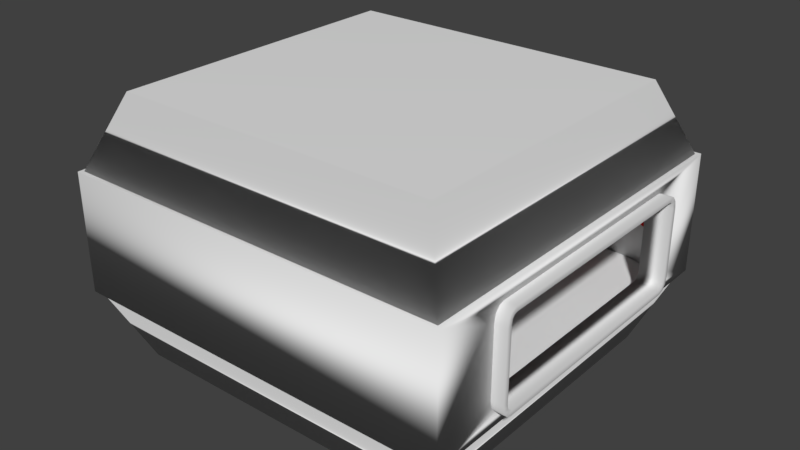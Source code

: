 # Source: DogRoom.blend  (saved by Blender 2.78.0; exported with 4.5.12 LTS)
import bpy
from mathutils import Matrix  # noqa: F401  (used for matrix-valued properties, if any)

bpy.ops.wm.read_factory_settings(use_empty=True)
scene = bpy.context.scene
scene.name = 'Scene'

# ---- collections
col_collection_1 = bpy.data.collections.new('Collection 1'); scene.collection.children.link(col_collection_1)

# ---- materials (node trees are filled in below, after node groups)
mat_material = bpy.data.materials.new('Material')
mat_material.alpha_threshold = 0.0
mat_material.use_transparent_shadow = False
mat_material.roughness = 0.5
mat_material_001 = bpy.data.materials.new('Material.001')
mat_material_001.alpha_threshold = 0.0
mat_material_001.use_transparent_shadow = False
mat_material_001.diffuse_color = (0.8, 0.004875, 0.003781, 1.0)
mat_material_001.roughness = 0.5

# ---- material node trees

# ---- world
world_world = bpy.data.worlds.new('World'); scene.world = world_world
world_world.color = (0.05088, 0.05088, 0.05088)
world_world.use_sun_shadow = False
world_world.sun_shadow_jitter_overblur = 0.0
world_world.cycles.sampling_method = 'MANUAL'

# ---- meshes
me_cube_006 = bpy.data.meshes.new('Cube.006')
me_cube_006.from_pydata([(-1.0, -3.016, -0.8929), (-1.0, -3.178, -0.723), (-1.0, -3.104, -0.8681), (-1.0, -3.155, -0.8153), (-1.0, -3.178, 0.723), (-1.0, -3.016, 0.8929), (-1.0, -3.155, 0.8153), (-1.0, -3.104, 0.8681), (-1.0, 3.154, -0.723), (-1.0, 2.992, -0.8929), (-1.0, 3.131, -0.8153), (-1.0, 3.08, -0.8681), (-1.0, 2.992, 0.8929), (-1.0, 3.154, 0.723), (-1.0, 3.08, 0.8681), (-1.0, 3.131, 0.8153), (1.0, -3.178, -0.723), (1.0, -3.016, -0.8929), (1.0, -3.155, -0.8153), (1.0, -3.104, -0.8681), (1.0, -3.016, 0.8929), (1.0, -3.178, 0.723), (1.0, -3.104, 0.8681), (1.0, -3.155, 0.8153), (1.0, 2.992, -0.8929), (1.0, 3.154, -0.723), (1.0, 3.08, -0.8681), (1.0, 3.131, -0.8153), (1.0, 3.154, 0.723), (1.0, 2.992, 0.8929), (1.0, 3.131, 0.8153), (1.0, 3.08, 0.8681), (1.0, 3.155, -0.9613), (1.0, 3.011, -1.0), (-1.0, 3.011, -1.0), (-1.0, 3.155, -0.9613), (1.0, 3.261, -0.8555), (-1.0, 3.261, -0.8555), (1.0, 3.3, -0.711), (-1.0, 3.3, -0.711), (-1.0, 3.155, 0.9613), (-1.0, 3.011, 1.0), (1.0, 3.011, 1.0), (1.0, 3.155, 0.9613), (-1.0, 3.261, 0.8555), (1.0, 3.261, 0.8555), (-1.0, 3.3, 0.711), (1.0, 3.3, 0.711), (-1.0, -3.179, -0.9613), (-1.0, -3.035, -1.0), (1.0, -3.035, -1.0), (1.0, -3.179, -0.9613), (-1.0, -3.285, -0.8555), (1.0, -3.285, -0.8555), (-1.0, -3.324, -0.711), (1.0, -3.324, -0.711), (1.0, -3.179, 0.9613), (1.0, -3.035, 1.0), (-1.0, -3.035, 1.0), (-1.0, -3.179, 0.9613), (1.0, -3.285, 0.8555), (-1.0, -3.285, 0.8555), (1.0, -3.324, 0.711), (-1.0, -3.324, 0.711)], [], [(55, 62, 63, 54), (42, 41, 58, 57), (39, 46, 47, 38), (33, 34, 35, 32), (32, 35, 37, 36), (36, 37, 39, 38), (41, 42, 43, 40), (40, 43, 45, 44), (44, 45, 47, 46), (49, 50, 51, 48), (48, 51, 53, 52), (52, 53, 55, 54), (57, 58, 59, 56), (56, 59, 61, 60), (60, 61, 63, 62), (34, 33, 50, 49), (26, 24, 33, 32), (9, 11, 35, 34), (27, 26, 32, 36), (11, 10, 37, 35), (25, 27, 36, 38), (10, 8, 39, 37), (14, 12, 41, 40), (29, 31, 43, 42), (15, 14, 40, 44), (31, 30, 45, 43), (13, 15, 44, 46), (30, 28, 47, 45), (2, 0, 49, 48), (17, 19, 51, 50), (3, 2, 48, 52), (19, 18, 53, 51), (1, 3, 52, 54), (18, 16, 55, 53), (22, 20, 57, 56), (5, 7, 59, 58), (23, 22, 56, 60), (7, 6, 61, 59), (21, 23, 60, 62), (6, 4, 63, 61), (0, 9, 34, 49), (24, 17, 50, 33), (4, 1, 54, 63), (12, 5, 58, 41), (8, 13, 46, 39), (16, 21, 62, 55), (20, 29, 42, 57), (28, 25, 38, 47), (14, 31, 29, 12), (15, 30, 31, 14), (13, 28, 30, 15), (8, 25, 28, 13), (25, 8, 10, 27), (27, 10, 11, 26), (26, 11, 9, 24), (0, 17, 24, 9), (2, 19, 17, 0), (3, 18, 19, 2), (1, 16, 18, 3), (4, 21, 16, 1), (21, 4, 6, 23), (23, 6, 7, 22), (22, 7, 5, 20), (12, 29, 20, 5)])
me_cube_006.polygons.foreach_set('use_smooth', [True] * 64)
me_cube_006.use_remesh_preserve_volume = False
me_cube_006.use_remesh_preserve_attributes = False
me_cube_006.use_mirror_vertex_groups = False
me_cube_006.update()
me_cube_003 = bpy.data.meshes.new('Cube.003')
me_cube_003.from_pydata([(-1.08, -1.0, -1.0), (-1.08, -1.0, 1.0), (-1.08, 1.0, -1.0), (-1.08, 1.0, 1.0), (1.0, -1.0, -1.0), (1.0, -1.0, 1.0), (1.0, 1.0, -1.0), (1.0, 1.0, 1.0), (0.9435, 0.3541, -1.0), (-0.6701, -0.9435, 1.0), (-0.9435, -0.6701, 1.0), (-1.0, -1.0, 1.0), (-0.7546, -0.9301, 1.0), (-0.8308, -0.8913, 1.0), (-0.8913, -0.8308, 1.0), (-0.9301, -0.7546, 1.0), (-0.9435, -0.6701, -1.0), (-0.6701, -0.9435, -1.0), (-0.9301, -0.7546, -1.0), (-0.8913, -0.8308, -1.0), (-0.8308, -0.8913, -1.0), (-0.7546, -0.9301, -1.0), (0.9435, -0.6701, 1.0), (0.6701, -0.9435, 1.0), (0.9301, -0.7546, 1.0), (0.8913, -0.8308, 1.0), (0.8308, -0.8913, 1.0), (0.7546, -0.9301, 1.0), (0.6701, -0.9435, -1.0), (0.9435, -0.6701, -1.0), (0.7546, -0.9301, -1.0), (0.8308, -0.8913, -1.0), (0.8913, -0.8308, -1.0), (0.9301, -0.7546, -1.0), (-0.9435, 0.6701, 1.0), (-0.6701, 0.9435, 1.0), (-0.9301, 0.7546, 1.0), (-0.8913, 0.8308, 1.0), (-0.8308, 0.8913, 1.0), (-0.7546, 0.9301, 1.0), (-0.6701, 0.9435, -1.0), (-0.9435, 0.6701, -1.0), (-1.0, 1.0, -1.0), (-0.7546, 0.9301, -1.0), (-0.8308, 0.8913, -1.0), (-0.8913, 0.8308, -1.0), (-0.9301, 0.7546, -1.0), (0.6701, 0.9435, 1.0), (0.9435, 0.6701, 1.0), (1.0, 1.0, 1.0), (0.7546, 0.9301, 1.0), (0.8308, 0.8913, 1.0), (0.8913, 0.8308, 1.0), (0.9301, 0.7546, 1.0), (0.9435, 0.6701, -1.0), (0.6701, 0.9435, -1.0), (0.9301, 0.7546, -1.0), (0.8913, 0.8308, -1.0), (0.8308, 0.8913, -1.0), (0.7546, 0.9301, -1.0), (-1.08, 0.2546, 0.4386), (-0.9435, 0.2546, 0.4386), (-1.08, -0.2578, -0.9966), (-1.08, -0.2578, -0.2578), (-0.9435, -0.2578, -0.9966), (-0.9435, -0.2578, 0.3846), (-1.08, -0.2578, 0.4386), (-0.9435, -0.2578, 0.4386), (-1.08, 0.2546, -0.9966), (-0.9435, 0.2546, -0.9966), (-1.08, 0.2546, 0.2546), (0.9435, 0.6, -0.7956), (1.0, 0.6, -0.7956), (0.9435, 0.6288, -0.7646), (1.0, 0.6288, -0.7646), (1.0, -0.6047, -0.7956), (0.9435, -0.6047, -0.7956), (1.0, -0.6335, -0.7646), (0.9435, -0.6335, -0.7646), (0.9435, 0.6498, -0.68), (1.0, 0.6498, -0.68), (1.0, -0.6546, -0.68), (0.9435, -0.6546, -0.68), (1.0, -0.6623, -0.5644), (0.9435, -0.6623, -0.5644), (0.9435, 0.6576, -0.5644), (1.0, 0.6576, -0.5644), (0.9435, 0.6576, 0.5732), (1.0, 0.6576, 0.5732), (0.9435, 0.6498, 0.6888), (1.0, 0.6498, 0.6888), (1.0, -0.6623, 0.5732), (0.9435, -0.6623, 0.5732), (0.9435, 0.6288, 0.7734), (1.0, 0.6288, 0.7734), (1.0, -0.6335, 0.7734), (0.9435, -0.6335, 0.7734), (1.0, -0.6546, 0.6888), (0.9435, -0.6546, 0.6888), (1.0, -0.6047, 0.8044), (0.9435, -0.6047, 0.8044), (0.9435, 0.6, 0.8044), (1.0, 0.6, 0.8044), (-0.9435, -0.6701, -0.3333), (-0.9435, -0.6701, 0.3333), (-0.9301, -0.7546, 0.3333), (-0.9301, -0.7546, -0.3333), (-0.8913, -0.8308, 0.3333), (-0.8913, -0.8308, -0.3333), (-0.8308, -0.8913, 0.3333), (-0.8308, -0.8913, -0.3333), (-0.7546, -0.9301, 0.3333), (-0.7546, -0.9301, -0.3333), (-0.6701, -0.9435, 0.3333), (-0.6701, -0.9435, -0.3333), (0.9435, -0.6701, 0.3333), (0.9435, -0.6701, -0.3333), (0.9301, -0.7546, -0.3333), (0.9301, -0.7546, 0.3333), (0.8913, -0.8308, -0.3333), (0.8913, -0.8308, 0.3333), (0.8308, -0.8913, -0.3333), (0.8308, -0.8913, 0.3333), (0.7546, -0.9301, -0.3333), (0.7546, -0.9301, 0.3333), (0.6701, -0.9435, -0.3333), (0.6701, -0.9435, 0.3333), (-0.9435, 0.6701, 0.3333), (-0.9435, 0.6701, -0.3333), (-0.9301, 0.7546, -0.3333), (-0.9301, 0.7546, 0.3333), (-0.8913, 0.8308, -0.3333), (-0.8913, 0.8308, 0.3333), (-0.8308, 0.8913, -0.3333), (-0.8308, 0.8913, 0.3333), (-0.7546, 0.9301, -0.3333), (-0.7546, 0.9301, 0.3333), (-0.6701, 0.9435, -0.3333), (-0.6701, 0.9435, 0.3333), (0.6701, 0.9435, 0.3333), (0.6701, 0.9435, -0.3333), (0.7546, 0.9301, -0.3333), (0.7546, 0.9301, 0.3333), (0.8308, 0.8913, -0.3333), (0.8308, 0.8913, 0.3333), (0.8913, 0.8308, -0.3333), (0.8913, 0.8308, 0.3333), (0.9301, 0.7546, -0.3333), (0.9301, 0.7546, 0.3333), (0.9435, 0.6701, -0.3333), (0.9435, 0.6701, 0.3333)], [], [(0, 1, 3, 70, 60, 66, 63), (2, 3, 7, 6), (6, 86, 80, 74, 72, 75, 77, 81, 83, 91, 5, 4), (4, 5, 1, 0), (42, 41, 16, 18, 19, 20, 21, 17, 28, 30, 31, 32, 33, 29, 8, 6, 4, 0, 2), (139, 47, 35, 138), (2, 6, 8, 54, 56, 57, 58, 59, 55, 40, 42), (41, 69, 64, 65, 10, 104, 103, 16), (7, 49, 48, 22, 24, 25, 26, 27, 23, 9, 11, 1, 5), (1, 11, 10, 34, 36, 37, 38, 39, 35, 47, 49, 7, 3), (29, 116, 115, 22, 92, 84, 82, 78, 76, 71, 73, 79, 85, 54, 8), (9, 12, 11), (12, 13, 11), (13, 14, 11), (14, 15, 11), (15, 10, 11), (40, 43, 42), (43, 44, 42), (44, 45, 42), (45, 46, 42), (46, 41, 42), (47, 50, 49), (50, 51, 49), (51, 52, 49), (52, 53, 49), (53, 48, 49), (128, 41, 46, 129), (129, 46, 45, 131), (131, 45, 44, 133), (133, 44, 43, 135), (135, 43, 40, 137), (104, 10, 15, 105), (105, 15, 14, 107), (107, 14, 13, 109), (109, 13, 12, 111), (111, 12, 9, 113), (140, 55, 59, 141), (141, 59, 58, 143), (143, 58, 57, 145), (145, 57, 56, 147), (147, 56, 54, 149), (116, 29, 33, 117), (117, 33, 32, 119), (119, 32, 31, 121), (121, 31, 30, 123), (123, 30, 28, 125), (113, 9, 23, 126), (68, 69, 61, 60, 70), (62, 68, 70, 3, 2, 0, 63), (62, 64, 69, 68), (64, 62, 63, 66, 67, 65), (67, 66, 60, 61), (10, 65, 67, 61, 69, 41, 128, 127, 34), (80, 79, 73, 74), (99, 100, 101, 102), (74, 73, 71, 72), (86, 85, 79, 80), (5, 91, 97, 95, 99, 102, 94, 90, 88, 86, 6, 7), (54, 85, 87, 89, 93, 101, 100, 96, 98, 92, 22, 48, 150, 149), (93, 94, 102, 101), (87, 88, 90, 89), (76, 75, 72, 71), (89, 90, 94, 93), (97, 98, 96, 95), (95, 96, 100, 99), (78, 77, 75, 76), (83, 84, 92, 91), (91, 92, 98, 97), (84, 83, 81, 82), (82, 81, 77, 78), (85, 86, 88, 87), (17, 114, 125, 28), (114, 113, 126, 125), (27, 124, 126, 23), (124, 123, 125, 126), (26, 122, 124, 27), (122, 121, 123, 124), (25, 120, 122, 26), (120, 119, 121, 122), (24, 118, 120, 25), (118, 117, 119, 120), (22, 115, 118, 24), (115, 116, 117, 118), (21, 112, 114, 17), (112, 111, 113, 114), (20, 110, 112, 21), (110, 109, 111, 112), (19, 108, 110, 20), (108, 107, 109, 110), (18, 106, 108, 19), (106, 105, 107, 108), (16, 103, 106, 18), (103, 104, 105, 106), (53, 148, 150, 48), (148, 147, 149, 150), (52, 146, 148, 53), (146, 145, 147, 148), (51, 144, 146, 52), (144, 143, 145, 146), (50, 142, 144, 51), (142, 141, 143, 144), (47, 139, 142, 50), (139, 140, 141, 142), (39, 136, 138, 35), (136, 135, 137, 138), (38, 134, 136, 39), (134, 133, 135, 136), (37, 132, 134, 38), (132, 131, 133, 134), (36, 130, 132, 37), (130, 129, 131, 132), (34, 127, 130, 36), (127, 128, 129, 130), (55, 140, 137, 40), (140, 139, 138, 137)])
me_cube_003.polygons.foreach_set('use_smooth', [1, 1, 1, 1, 1, 1, 1, 1, 1, 1, 1, 1, 1, 1, 1, 1, 1, 1, 1, 1, 1, 1, 1, 1, 1, 1, 1, 1, 1, 1, 1, 1, 1, 1, 1, 1, 1, 1, 1, 1, 1, 1, 1, 1, 1, 1, 1, 1, 1, 1, 1, 1, 1, 0, 0, 0, 0, 1, 1, 0, 0, 0, 0, 0, 0, 0, 0, 0, 0, 0, 0, 1, 1, 1, 1, 1, 1, 1, 1, 1, 1, 1, 1, 1, 1, 1, 1, 1, 1, 1, 1, 1, 1, 1, 1, 1, 1, 1, 1, 1, 1, 1, 1, 1, 1, 1, 1, 1, 1, 1, 1, 1, 1, 1, 1])
me_cube_003.polygons.foreach_set('material_index', [0, 0, 0, 0, 0, 0, 0, 0, 0, 0, 0, 0, 0, 0, 0, 0, 0, 0, 0, 0, 0, 0, 0, 0, 0, 0, 0, 0, 0, 0, 0, 0, 0, 0, 0, 0, 0, 0, 0, 0, 0, 0, 0, 0, 0, 0, 0, 0, 0, 0, 0, 0, 0, 0, 0, 0, 0, 0, 0, 0, 0, 0, 0, 0, 0, 0, 0, 0, 0, 0, 0, 0, 1, 0, 1, 0, 1, 0, 1, 0, 1, 0, 1, 0, 1, 0, 1, 0, 1, 0, 1, 0, 1, 0, 1, 0, 1, 0, 1, 0, 1, 0, 1, 0, 1, 0, 1, 0, 1, 0, 1, 0, 1, 0, 1])
me_cube_003.materials.append(mat_material)
me_cube_003.materials.append(mat_material_001)
me_cube_003.use_remesh_preserve_volume = False
me_cube_003.use_remesh_preserve_attributes = False
me_cube_003.use_mirror_vertex_groups = False
me_cube_003.update()
me_cube_004 = bpy.data.meshes.new('Cube.004')
me_cube_004.from_pydata([(-0.8651, -0.8651, -28.9), (-1.038, -1.038, 1.0), (-0.8651, 0.8651, -28.9), (-1.038, 1.038, 1.0), (0.95, -0.8651, -28.9), (1.123, -1.038, 1.0), (0.95, 0.8651, -28.9), (1.123, 1.038, 1.0)], [], [(0, 1, 3, 2), (2, 3, 7, 6), (6, 7, 5, 4), (4, 5, 1, 0), (2, 6, 4, 0), (7, 3, 1, 5)])
me_cube_004.polygons.foreach_set('use_smooth', [True] * 6)
me_cube_004.use_remesh_preserve_volume = False
me_cube_004.use_remesh_preserve_attributes = False
me_cube_004.use_mirror_vertex_groups = False
me_cube_004.update()
me_cube_005 = bpy.data.meshes.new('Cube.005')
me_cube_005.from_pydata([(-0.9448, -0.8651, -28.9), (-1.118, -1.038, 1.0), (-0.9448, 0.8651, -28.9), (-1.118, 1.038, 1.0), (0.8651, -0.8651, -28.9), (1.038, -1.038, 1.0), (0.8651, 0.8651, -28.9), (1.038, 1.038, 1.0)], [], [(0, 1, 3, 2), (2, 3, 7, 6), (6, 7, 5, 4), (4, 5, 1, 0), (2, 6, 4, 0), (7, 3, 1, 5)])
me_cube_005.polygons.foreach_set('use_smooth', [True] * 6)
me_cube_005.use_remesh_preserve_volume = False
me_cube_005.use_remesh_preserve_attributes = False
me_cube_005.use_mirror_vertex_groups = False
me_cube_005.update()

# ---- objects
ob_cube = bpy.data.objects.new('Cube', me_cube_006)
ob_cube_003 = bpy.data.objects.new('Cube.003', me_cube_003)
ob_cube_000 = bpy.data.objects.new('Cube.000', me_cube_004)
ob_cube_001 = bpy.data.objects.new('Cube.001', me_cube_005)

# ---- transforms, parenting, visibility, modifiers, constraints
ob_cube.location = (7.91, 0.0, 2.502)
ob_cube.scale = (0.5183, 1.584, 2.0)
ob_cube.lineart.crease_threshold = 0.0
ob_cube_003.location = (0.0, 0.0, 2.491)
ob_cube_003.scale = (7.949, 7.949, 2.5)
ob_cube_003.lineart.crease_threshold = 0.0
ob_cube_000.location = (0.0, 0.0, 5.091)
ob_cube_000.rotation_euler = (-2.384e-07, 3.142, -1.8e-14)
ob_cube_000.scale = (7.5, 7.5, 0.1)
ob_cube_000.lineart.crease_threshold = 0.0
ob_cube_001.location = (0.0, 0.0, -0.1094)
ob_cube_001.rotation_euler = (3.03e-08, 6.283, -4.286e-14)
ob_cube_001.scale = (7.5, 7.5, 0.1)
ob_cube_001.lineart.crease_threshold = 0.0

# ---- collection membership
col_collection_1.objects.link(ob_cube)
col_collection_1.objects.link(ob_cube_003)
col_collection_1.objects.link(ob_cube_000)
col_collection_1.objects.link(ob_cube_001)

# ---- scene / render settings (as saved in the file)
scene.frame_start = 1; scene.frame_end = 250; scene.frame_set(1)
scene.render.engine = 'BLENDER_EEVEE_NEXT'
scene.render.resolution_percentage = 50
scene.render.dither_intensity = 0.0
scene.cycles.use_denoising = False
scene.cycles.samples = 128
scene.cycles.sampling_pattern = 'TABULATED_SOBOL'
scene.cycles.light_sampling_threshold = 0.0
scene.cycles.use_adaptive_sampling = False
scene.cycles.use_light_tree = False
scene.cycles.blur_glossy = 0.0
scene.cycles.sample_clamp_indirect = 0.0
scene.view_settings.view_transform = 'Standard'
bpy.context.view_layer.update()

# ---- added for rendering (the .blend has no active camera and no usable light): camera, sun
cam_auto = bpy.data.cameras.new('AutoCamera')
cam_auto.lens = 50.0
cam_auto.sensor_width = 36.0
cam_auto.clip_end = 1000.0
ob_auto_camera = bpy.data.objects.new('AutoCamera', cam_auto)
scene.collection.objects.link(ob_auto_camera)
ob_auto_camera.location = (23.7414, -28.5844, 21.5469)
ob_auto_camera.rotation_euler = (1.09748, -7.21219e-08, 0.694738)
scene.camera = ob_auto_camera
light_auto_sun = bpy.data.lights.new('AutoSun', 'SUN')
light_auto_sun.energy = 3.0
light_auto_sun.angle = 0.0523599
ob_auto_sun = bpy.data.objects.new('AutoSun', light_auto_sun)
scene.collection.objects.link(ob_auto_sun)
ob_auto_sun.rotation_euler = (0.872665, 0.174533, 0.523599)
bpy.context.view_layer.update()
